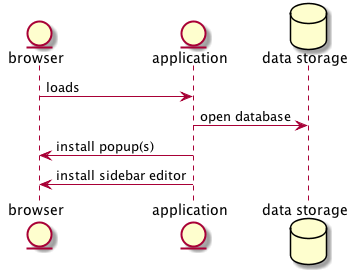

The diagram above was rendered by PlantUML. Its source (embedded in the PNG):
@startuml

entity browser
entity "application" as app
database "data storage" as ds

browser -> app : loads
app -> ds : open database
app -> browser : install popup(s)
app -> browser : install sidebar editor

@enduml